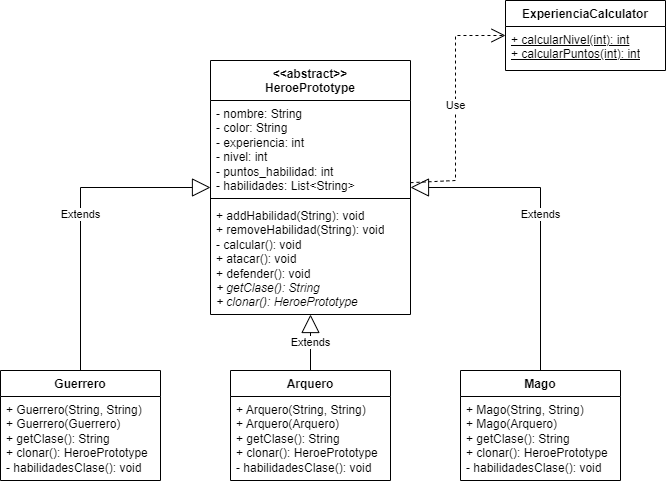

The diagram above was exported from draw.io. Its source (the exported page's mxGraphModel, read from the mxfile embedded in the PNG):
<mxGraphModel dx="789" dy="914" grid="1" gridSize="10" guides="1" tooltips="1" connect="1" arrows="1" fold="1" page="1" pageScale="1" pageWidth="850" pageHeight="1100" math="0" shadow="0">
  <root>
    <mxCell id="0" />
    <mxCell id="1" parent="0" />
    <mxCell id="XRcR2p-Eohn-MshyUAD4-1" value="&lt;div&gt;&amp;lt;&amp;lt;abstract&amp;gt;&amp;gt;&lt;/div&gt;HeroePrototype" style="swimlane;fontStyle=1;align=center;verticalAlign=top;childLayout=stackLayout;horizontal=1;startSize=40;horizontalStack=0;resizeParent=1;resizeParentMax=0;resizeLast=0;collapsible=1;marginBottom=0;whiteSpace=wrap;html=1;" vertex="1" parent="1">
      <mxGeometry x="325" y="260" width="200" height="254" as="geometry">
        <mxRectangle x="310" y="110" width="120" height="30" as="alternateBounds" />
      </mxGeometry>
    </mxCell>
    <mxCell id="XRcR2p-Eohn-MshyUAD4-2" value="- nombre: String&lt;div&gt;- color: String&lt;br&gt;&lt;/div&gt;&lt;div&gt;- experiencia: int&lt;br&gt;&lt;/div&gt;&lt;div&gt;- nivel: int&lt;br&gt;&lt;/div&gt;&lt;div&gt;- puntos_habilidad: int&lt;br&gt;&lt;/div&gt;&lt;div&gt;- habilidades: List&amp;lt;String&amp;gt;&lt;br&gt;&lt;/div&gt;" style="text;strokeColor=none;fillColor=none;align=left;verticalAlign=top;spacingLeft=4;spacingRight=4;overflow=hidden;rotatable=0;points=[[0,0.5],[1,0.5]];portConstraint=eastwest;whiteSpace=wrap;html=1;" vertex="1" parent="XRcR2p-Eohn-MshyUAD4-1">
      <mxGeometry y="40" width="200" height="94" as="geometry" />
    </mxCell>
    <mxCell id="XRcR2p-Eohn-MshyUAD4-3" value="" style="line;strokeWidth=1;fillColor=none;align=left;verticalAlign=middle;spacingTop=-1;spacingLeft=3;spacingRight=3;rotatable=0;labelPosition=right;points=[];portConstraint=eastwest;strokeColor=inherit;" vertex="1" parent="XRcR2p-Eohn-MshyUAD4-1">
      <mxGeometry y="134" width="200" height="8" as="geometry" />
    </mxCell>
    <mxCell id="XRcR2p-Eohn-MshyUAD4-4" value="+ addHabilidad(String): void&lt;br&gt;&lt;div&gt;&lt;span style=&quot;background-color: initial;&quot;&gt;+ removeHabilidad(String): void&lt;/span&gt;&lt;/div&gt;&lt;div&gt;&lt;span style=&quot;background-color: initial;&quot;&gt;- calcular(): void&lt;/span&gt;&lt;br&gt;&lt;/div&gt;&lt;div&gt;+ atacar(): void&lt;br&gt;&lt;/div&gt;&lt;div&gt;+ defender(): void&lt;br&gt;&lt;/div&gt;&lt;div&gt;&lt;i&gt;+ getClase(): String&lt;br&gt;&lt;/i&gt;&lt;/div&gt;&lt;div&gt;&lt;i&gt;+ clonar(): HeroePrototype&lt;/i&gt;&lt;/div&gt;&lt;div&gt;&lt;br&gt;&lt;/div&gt;" style="text;strokeColor=none;fillColor=none;align=left;verticalAlign=top;spacingLeft=4;spacingRight=4;overflow=hidden;rotatable=0;points=[[0,0.5],[1,0.5]];portConstraint=eastwest;whiteSpace=wrap;html=1;" vertex="1" parent="XRcR2p-Eohn-MshyUAD4-1">
      <mxGeometry y="142" width="200" height="112" as="geometry" />
    </mxCell>
    <mxCell id="XRcR2p-Eohn-MshyUAD4-18" value="Guerrero" style="swimlane;fontStyle=1;align=center;verticalAlign=top;childLayout=stackLayout;horizontal=1;startSize=26;horizontalStack=0;resizeParent=1;resizeParentMax=0;resizeLast=0;collapsible=1;marginBottom=0;whiteSpace=wrap;html=1;" vertex="1" parent="1">
      <mxGeometry x="115" y="570" width="160" height="110" as="geometry" />
    </mxCell>
    <mxCell id="XRcR2p-Eohn-MshyUAD4-21" value="&lt;div&gt;+ Guerrero(String, String)&lt;br&gt;&lt;/div&gt;&lt;div&gt;+ Guerrero(Guerrero)&lt;/div&gt;&lt;div&gt;+ getClase(): String&lt;br&gt;&lt;/div&gt;&lt;div&gt;+ clonar(): HeroePrototype&lt;br&gt;&lt;/div&gt;&lt;div&gt;- habilidadesClase(): void&lt;br&gt;&lt;/div&gt;" style="text;strokeColor=none;fillColor=none;align=left;verticalAlign=top;spacingLeft=4;spacingRight=4;overflow=hidden;rotatable=0;points=[[0,0.5],[1,0.5]];portConstraint=eastwest;whiteSpace=wrap;html=1;" vertex="1" parent="XRcR2p-Eohn-MshyUAD4-18">
      <mxGeometry y="26" width="160" height="84" as="geometry" />
    </mxCell>
    <mxCell id="XRcR2p-Eohn-MshyUAD4-26" value="Arquero" style="swimlane;fontStyle=1;align=center;verticalAlign=top;childLayout=stackLayout;horizontal=1;startSize=26;horizontalStack=0;resizeParent=1;resizeParentMax=0;resizeLast=0;collapsible=1;marginBottom=0;whiteSpace=wrap;html=1;" vertex="1" parent="1">
      <mxGeometry x="345" y="570" width="160" height="110" as="geometry" />
    </mxCell>
    <mxCell id="XRcR2p-Eohn-MshyUAD4-27" value="&lt;div&gt;+ Arquero(String, String)&lt;br&gt;&lt;/div&gt;&lt;div&gt;+ Arquero(Arquero)&lt;/div&gt;&lt;div&gt;+ getClase(): String&lt;br&gt;&lt;/div&gt;&lt;div&gt;+ clonar(): HeroePrototype&lt;br&gt;&lt;/div&gt;&lt;div&gt;- habilidadesClase(): void&lt;br&gt;&lt;/div&gt;" style="text;strokeColor=none;fillColor=none;align=left;verticalAlign=top;spacingLeft=4;spacingRight=4;overflow=hidden;rotatable=0;points=[[0,0.5],[1,0.5]];portConstraint=eastwest;whiteSpace=wrap;html=1;" vertex="1" parent="XRcR2p-Eohn-MshyUAD4-26">
      <mxGeometry y="26" width="160" height="84" as="geometry" />
    </mxCell>
    <mxCell id="XRcR2p-Eohn-MshyUAD4-28" value="Mago" style="swimlane;fontStyle=1;align=center;verticalAlign=top;childLayout=stackLayout;horizontal=1;startSize=26;horizontalStack=0;resizeParent=1;resizeParentMax=0;resizeLast=0;collapsible=1;marginBottom=0;whiteSpace=wrap;html=1;" vertex="1" parent="1">
      <mxGeometry x="575" y="570" width="160" height="110" as="geometry" />
    </mxCell>
    <mxCell id="XRcR2p-Eohn-MshyUAD4-29" value="&lt;div&gt;+ Mago(String, String)&lt;br&gt;&lt;/div&gt;&lt;div&gt;+ Mago(Arquero)&lt;/div&gt;&lt;div&gt;+ getClase(): String&lt;br&gt;&lt;/div&gt;&lt;div&gt;+ clonar(): HeroePrototype&lt;br&gt;&lt;/div&gt;&lt;div&gt;- habilidadesClase(): void&lt;br&gt;&lt;/div&gt;" style="text;strokeColor=none;fillColor=none;align=left;verticalAlign=top;spacingLeft=4;spacingRight=4;overflow=hidden;rotatable=0;points=[[0,0.5],[1,0.5]];portConstraint=eastwest;whiteSpace=wrap;html=1;" vertex="1" parent="XRcR2p-Eohn-MshyUAD4-28">
      <mxGeometry y="26" width="160" height="84" as="geometry" />
    </mxCell>
    <mxCell id="XRcR2p-Eohn-MshyUAD4-30" value="Extends" style="endArrow=block;endSize=16;endFill=0;html=1;rounded=0;" edge="1" parent="1" source="XRcR2p-Eohn-MshyUAD4-18" target="XRcR2p-Eohn-MshyUAD4-1">
      <mxGeometry width="160" relative="1" as="geometry">
        <mxPoint x="203" y="572.02" as="sourcePoint" />
        <mxPoint x="203" y="480" as="targetPoint" />
        <Array as="points">
          <mxPoint x="195" y="387" />
        </Array>
      </mxGeometry>
    </mxCell>
    <mxCell id="XRcR2p-Eohn-MshyUAD4-32" value="Extends" style="endArrow=block;endSize=16;endFill=0;html=1;rounded=0;" edge="1" parent="1" source="XRcR2p-Eohn-MshyUAD4-28" target="XRcR2p-Eohn-MshyUAD4-1">
      <mxGeometry width="160" relative="1" as="geometry">
        <mxPoint x="645" y="514" as="sourcePoint" />
        <mxPoint x="805" y="514" as="targetPoint" />
        <Array as="points">
          <mxPoint x="655" y="387" />
        </Array>
      </mxGeometry>
    </mxCell>
    <mxCell id="XRcR2p-Eohn-MshyUAD4-33" value="Extends" style="endArrow=block;endSize=16;endFill=0;html=1;rounded=0;" edge="1" parent="1" source="XRcR2p-Eohn-MshyUAD4-26" target="XRcR2p-Eohn-MshyUAD4-1">
      <mxGeometry width="160" relative="1" as="geometry">
        <mxPoint x="395" y="550" as="sourcePoint" />
        <mxPoint x="555" y="550" as="targetPoint" />
      </mxGeometry>
    </mxCell>
    <mxCell id="XRcR2p-Eohn-MshyUAD4-34" value="ExperienciaCalculator" style="swimlane;fontStyle=1;align=center;verticalAlign=top;childLayout=stackLayout;horizontal=1;startSize=26;horizontalStack=0;resizeParent=1;resizeParentMax=0;resizeLast=0;collapsible=1;marginBottom=0;whiteSpace=wrap;html=1;" vertex="1" parent="1">
      <mxGeometry x="620" y="200" width="160" height="70" as="geometry" />
    </mxCell>
    <mxCell id="XRcR2p-Eohn-MshyUAD4-35" value="&lt;div&gt;&lt;u&gt;+ calcularNivel(int): int&lt;br&gt;&lt;/u&gt;&lt;/div&gt;&lt;div&gt;&lt;div&gt;&lt;u&gt;+ calcularPuntos(int): int&lt;br&gt;&lt;/u&gt;&lt;/div&gt;&lt;div&gt;&lt;br&gt;&lt;/div&gt;&lt;/div&gt;" style="text;strokeColor=none;fillColor=none;align=left;verticalAlign=top;spacingLeft=4;spacingRight=4;overflow=hidden;rotatable=0;points=[[0,0.5],[1,0.5]];portConstraint=eastwest;whiteSpace=wrap;html=1;" vertex="1" parent="XRcR2p-Eohn-MshyUAD4-34">
      <mxGeometry y="26" width="160" height="44" as="geometry" />
    </mxCell>
    <mxCell id="XRcR2p-Eohn-MshyUAD4-36" value="Use" style="endArrow=open;endSize=12;dashed=1;html=1;rounded=0;" edge="1" parent="1" source="XRcR2p-Eohn-MshyUAD4-1" target="XRcR2p-Eohn-MshyUAD4-34">
      <mxGeometry width="160" relative="1" as="geometry">
        <mxPoint x="525" y="347" as="sourcePoint" />
        <mxPoint x="685" y="280" as="targetPoint" />
        <Array as="points">
          <mxPoint x="570" y="380" />
          <mxPoint x="570" y="235" />
        </Array>
      </mxGeometry>
    </mxCell>
  </root>
</mxGraphModel>